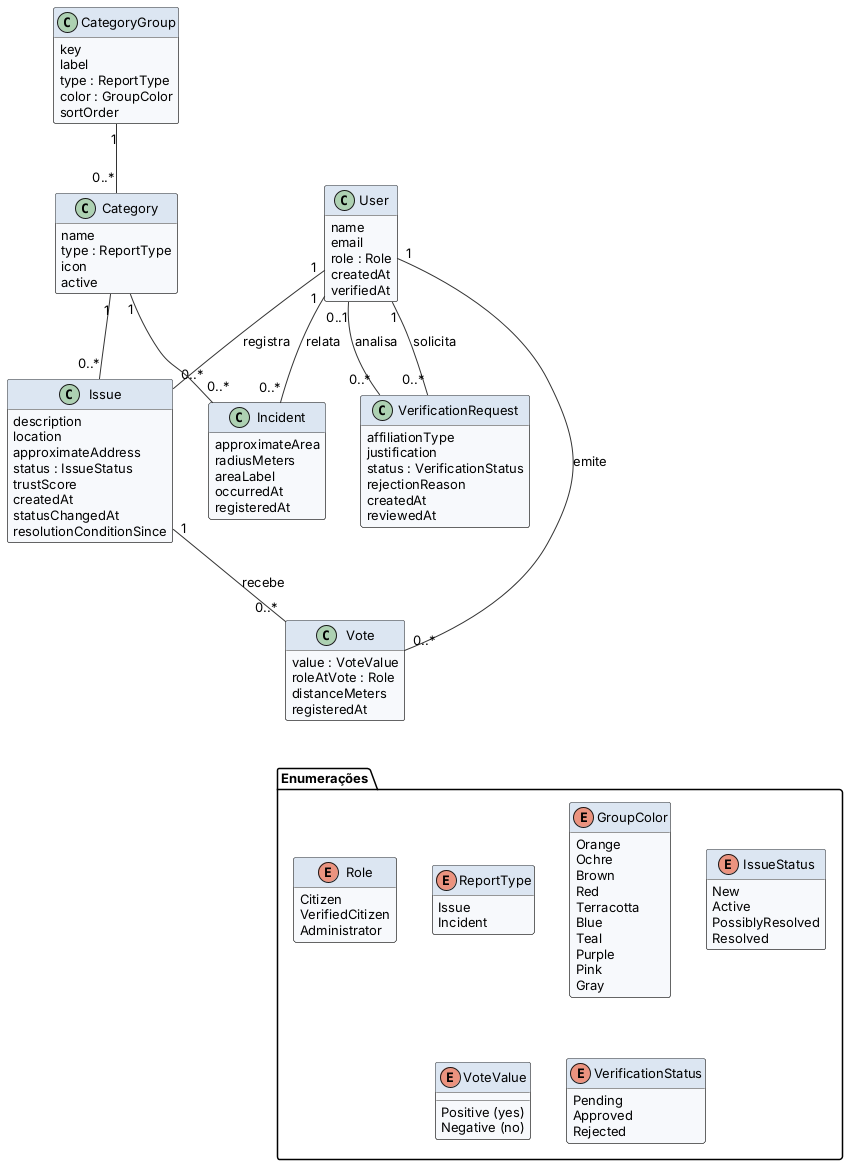

The diagram above was rendered by PlantUML. Its source (embedded in the PNG):
@startuml
!include _style.iuml
hide empty methods
class User {
  name
  email
  role : Role
  createdAt
  verifiedAt
}
class VerificationRequest {
  affiliationType
  justification
  status : VerificationStatus
  rejectionReason
  createdAt
  reviewedAt
}
class Category {
  name
  type : ReportType
  icon
  active
}
class CategoryGroup {
  key
  label
  type : ReportType
  color : GroupColor
  sortOrder
}
class Issue {
  description
  location
  approximateAddress
  status : IssueStatus
  trustScore
  createdAt
  statusChangedAt
  resolutionConditionSince
}
class Vote {
  value : VoteValue
  roleAtVote : Role
  distanceMeters
  registeredAt
}
class Incident {
  approximateArea
  radiusMeters
  areaLabel
  occurredAt
  registeredAt
}
User "1" -- "0..*" VerificationRequest : solicita
User "0..1" -- "0..*" VerificationRequest : analisa
User "1" -- "0..*" Issue : registra
User "1" -- "0..*" Incident : relata
User "1" -- "0..*" Vote : emite
Issue "1" -- "0..*" Vote : recebe
CategoryGroup "1" -- "0..*" Category
Category "1" -- "0..*" Issue
Category "1" -- "0..*" Incident
package "Enumerações" {
enum Role {
  Citizen
  VerifiedCitizen
  Administrator
}
enum ReportType {
  Issue
  Incident
}
enum GroupColor {
  Orange
  Ochre
  Brown
  Red
  Terracotta
  Blue
  Teal
  Purple
  Pink
  Gray
}
enum IssueStatus {
  New
  Active
  PossiblyResolved
  Resolved
}
enum VoteValue {
  Positive (yes)
  Negative (no)
}
enum VerificationStatus {
  Pending
  Approved
  Rejected
}
}
Vote -[hidden]down- Role
@enduml